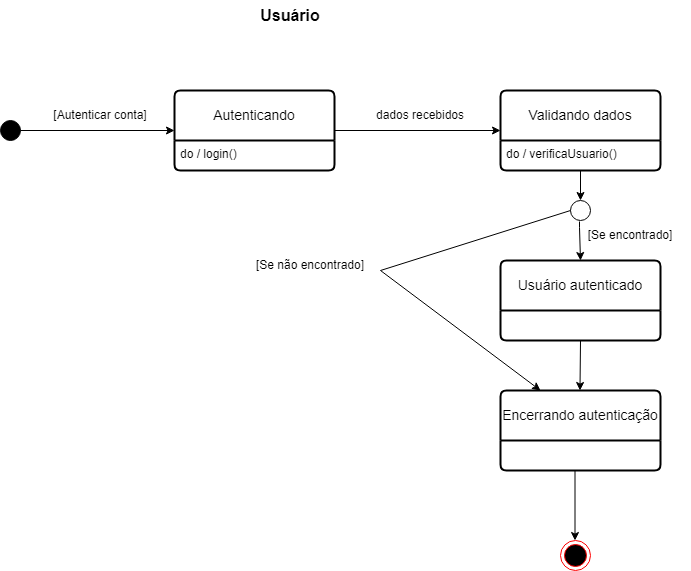

The diagram above was exported from draw.io. Its source (the exported page's mxGraphModel, read from the mxfile embedded in the PNG):
<mxGraphModel dx="1674" dy="772" grid="1" gridSize="10" guides="1" tooltips="1" connect="1" arrows="1" fold="1" page="1" pageScale="1" pageWidth="827" pageHeight="1169" math="0" shadow="0">
  <root>
    <mxCell id="0" />
    <mxCell id="1" parent="0" />
    <mxCell id="NRQsTDboJ1MHNix-6Zs5-1" value="" style="ellipse;html=1;shape=endState;fillColor=#000000;strokeColor=#ff0000;" parent="1" vertex="1">
      <mxGeometry x="640" y="670" width="30" height="30" as="geometry" />
    </mxCell>
    <mxCell id="NRQsTDboJ1MHNix-6Zs5-2" value="" style="ellipse;whiteSpace=wrap;html=1;aspect=fixed;fillColor=#000000;" parent="1" vertex="1">
      <mxGeometry x="80" y="250" width="20" height="20" as="geometry" />
    </mxCell>
    <mxCell id="NRQsTDboJ1MHNix-6Zs5-3" value="Usuário" style="text;html=1;align=center;verticalAlign=middle;whiteSpace=wrap;rounded=0;fontSize=16;fontStyle=1" parent="1" vertex="1">
      <mxGeometry x="340" y="130" width="60" height="30" as="geometry" />
    </mxCell>
    <mxCell id="NRQsTDboJ1MHNix-6Zs5-4" value="Autenticando" style="swimlane;childLayout=stackLayout;horizontal=1;startSize=50;horizontalStack=0;rounded=1;fontSize=14;fontStyle=0;strokeWidth=2;resizeParent=0;resizeLast=1;shadow=0;dashed=0;align=center;arcSize=4;whiteSpace=wrap;html=1;" parent="1" vertex="1">
      <mxGeometry x="254" y="220" width="160" height="80" as="geometry" />
    </mxCell>
    <mxCell id="NRQsTDboJ1MHNix-6Zs5-5" value="do / login()" style="align=left;strokeColor=none;fillColor=none;spacingLeft=4;fontSize=12;verticalAlign=top;resizable=0;rotatable=0;part=1;html=1;" parent="NRQsTDboJ1MHNix-6Zs5-4" vertex="1">
      <mxGeometry y="50" width="160" height="30" as="geometry" />
    </mxCell>
    <mxCell id="NRQsTDboJ1MHNix-6Zs5-6" value="Validando dados" style="swimlane;childLayout=stackLayout;horizontal=1;startSize=50;horizontalStack=0;rounded=1;fontSize=14;fontStyle=0;strokeWidth=2;resizeParent=0;resizeLast=1;shadow=0;dashed=0;align=center;arcSize=4;whiteSpace=wrap;html=1;" parent="1" vertex="1">
      <mxGeometry x="580" y="220" width="160" height="80" as="geometry" />
    </mxCell>
    <mxCell id="NRQsTDboJ1MHNix-6Zs5-7" value="do / verificaUsuario()" style="align=left;strokeColor=none;fillColor=none;spacingLeft=4;fontSize=12;verticalAlign=top;resizable=0;rotatable=0;part=1;html=1;" parent="NRQsTDboJ1MHNix-6Zs5-6" vertex="1">
      <mxGeometry y="50" width="160" height="30" as="geometry" />
    </mxCell>
    <mxCell id="NRQsTDboJ1MHNix-6Zs5-8" value="" style="endArrow=classic;html=1;rounded=0;entryX=0;entryY=0.5;entryDx=0;entryDy=0;" parent="1" target="NRQsTDboJ1MHNix-6Zs5-4" edge="1">
      <mxGeometry width="50" height="50" relative="1" as="geometry">
        <mxPoint x="100" y="260" as="sourcePoint" />
        <mxPoint x="150" y="210" as="targetPoint" />
      </mxGeometry>
    </mxCell>
    <mxCell id="NRQsTDboJ1MHNix-6Zs5-9" value="" style="endArrow=classic;html=1;rounded=0;entryX=0;entryY=0.5;entryDx=0;entryDy=0;exitX=1;exitY=0.5;exitDx=0;exitDy=0;" parent="1" source="NRQsTDboJ1MHNix-6Zs5-4" target="NRQsTDboJ1MHNix-6Zs5-6" edge="1">
      <mxGeometry width="50" height="50" relative="1" as="geometry">
        <mxPoint x="320" y="260" as="sourcePoint" />
        <mxPoint x="360" y="259.5" as="targetPoint" />
      </mxGeometry>
    </mxCell>
    <mxCell id="NRQsTDboJ1MHNix-6Zs5-10" value="Usuário autenticado" style="swimlane;childLayout=stackLayout;horizontal=1;startSize=50;horizontalStack=0;rounded=1;fontSize=14;fontStyle=0;strokeWidth=2;resizeParent=0;resizeLast=1;shadow=0;dashed=0;align=center;arcSize=4;whiteSpace=wrap;html=1;" parent="1" vertex="1">
      <mxGeometry x="580" y="390" width="160" height="80" as="geometry" />
    </mxCell>
    <mxCell id="NRQsTDboJ1MHNix-6Zs5-11" value="Encerrando autenticação" style="swimlane;childLayout=stackLayout;horizontal=1;startSize=50;horizontalStack=0;rounded=1;fontSize=14;fontStyle=0;strokeWidth=2;resizeParent=0;resizeLast=1;shadow=0;dashed=0;align=center;arcSize=4;whiteSpace=wrap;html=1;" parent="1" vertex="1">
      <mxGeometry x="580" y="520" width="160" height="80" as="geometry" />
    </mxCell>
    <mxCell id="NRQsTDboJ1MHNix-6Zs5-12" value="" style="endArrow=classic;html=1;rounded=0;exitX=0.5;exitY=1;exitDx=0;exitDy=0;" parent="1" source="NRQsTDboJ1MHNix-6Zs5-7" edge="1">
      <mxGeometry width="50" height="50" relative="1" as="geometry">
        <mxPoint x="610" y="330" as="sourcePoint" />
        <mxPoint x="660" y="330" as="targetPoint" />
      </mxGeometry>
    </mxCell>
    <mxCell id="NRQsTDboJ1MHNix-6Zs5-13" value="" style="endArrow=classic;html=1;rounded=0;entryX=0.5;entryY=0;entryDx=0;entryDy=0;" parent="1" edge="1">
      <mxGeometry width="50" height="50" relative="1" as="geometry">
        <mxPoint x="660" y="470" as="sourcePoint" />
        <mxPoint x="659.5" y="520" as="targetPoint" />
      </mxGeometry>
    </mxCell>
    <mxCell id="NRQsTDboJ1MHNix-6Zs5-14" value="" style="endArrow=classic;html=1;rounded=0;entryX=0.5;entryY=0;entryDx=0;entryDy=0;exitX=0.5;exitY=1;exitDx=0;exitDy=0;" parent="1" edge="1">
      <mxGeometry width="50" height="50" relative="1" as="geometry">
        <mxPoint x="654.5" y="600" as="sourcePoint" />
        <mxPoint x="654.5" y="670" as="targetPoint" />
      </mxGeometry>
    </mxCell>
    <mxCell id="NRQsTDboJ1MHNix-6Zs5-15" value="" style="ellipse;whiteSpace=wrap;html=1;aspect=fixed;" parent="1" vertex="1">
      <mxGeometry x="650" y="330" width="20" height="20" as="geometry" />
    </mxCell>
    <mxCell id="NRQsTDboJ1MHNix-6Zs5-16" value="" style="endArrow=classic;html=1;rounded=0;entryX=0.25;entryY=0;entryDx=0;entryDy=0;exitX=0;exitY=0.5;exitDx=0;exitDy=0;" parent="1" source="NRQsTDboJ1MHNix-6Zs5-15" target="NRQsTDboJ1MHNix-6Zs5-11" edge="1">
      <mxGeometry width="50" height="50" relative="1" as="geometry">
        <mxPoint x="570" y="340" as="sourcePoint" />
        <mxPoint x="570" y="410" as="targetPoint" />
        <Array as="points">
          <mxPoint x="460" y="400" />
        </Array>
      </mxGeometry>
    </mxCell>
    <mxCell id="NRQsTDboJ1MHNix-6Zs5-17" value="[Se não encontrado]" style="text;html=1;align=center;verticalAlign=middle;whiteSpace=wrap;rounded=0;" parent="1" vertex="1">
      <mxGeometry x="330" y="380" width="120" height="30" as="geometry" />
    </mxCell>
    <mxCell id="NRQsTDboJ1MHNix-6Zs5-18" value="[Se encontrado]" style="text;html=1;align=center;verticalAlign=middle;whiteSpace=wrap;rounded=0;" parent="1" vertex="1">
      <mxGeometry x="650" y="350" width="120" height="30" as="geometry" />
    </mxCell>
    <mxCell id="NRQsTDboJ1MHNix-6Zs5-19" value="" style="endArrow=classic;html=1;rounded=0;entryX=0.5;entryY=0;entryDx=0;entryDy=0;" parent="1" target="NRQsTDboJ1MHNix-6Zs5-10" edge="1">
      <mxGeometry width="50" height="50" relative="1" as="geometry">
        <mxPoint x="659" y="351" as="sourcePoint" />
        <mxPoint x="659" y="367" as="targetPoint" />
        <Array as="points">
          <mxPoint x="659" y="357" />
        </Array>
      </mxGeometry>
    </mxCell>
    <mxCell id="NRQsTDboJ1MHNix-6Zs5-20" value="[Autenticar conta]" style="text;html=1;align=center;verticalAlign=middle;whiteSpace=wrap;rounded=0;" parent="1" vertex="1">
      <mxGeometry x="120" y="230" width="120" height="30" as="geometry" />
    </mxCell>
    <mxCell id="NRQsTDboJ1MHNix-6Zs5-21" value="dados recebidos" style="text;html=1;align=center;verticalAlign=middle;whiteSpace=wrap;rounded=0;" parent="1" vertex="1">
      <mxGeometry x="440" y="230" width="120" height="30" as="geometry" />
    </mxCell>
  </root>
</mxGraphModel>